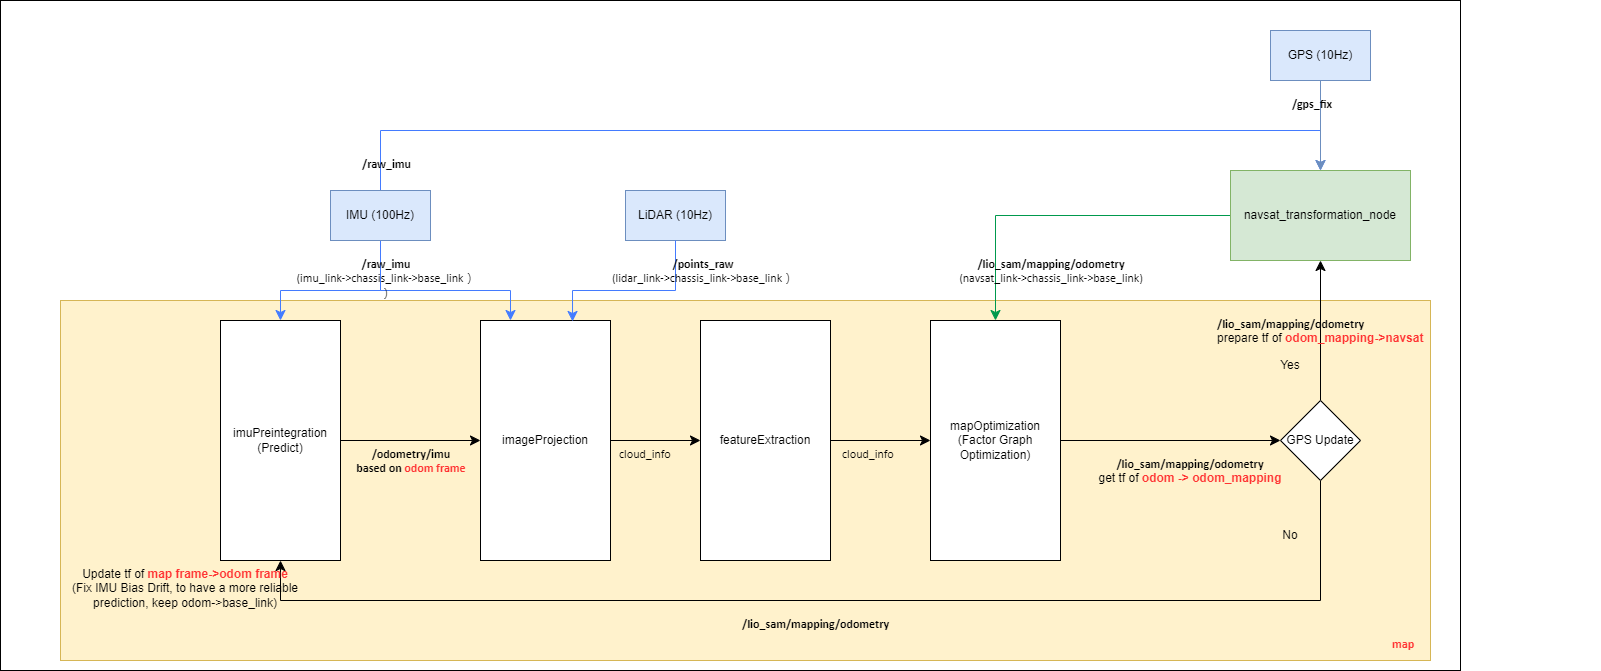

The diagram above was exported from draw.io. Its source (the exported page's mxGraphModel, read from the mxfile embedded in the PNG):
<mxGraphModel dx="1636" dy="417" grid="1" gridSize="10" guides="1" tooltips="1" connect="1" arrows="1" fold="1" page="1" pageScale="1" pageWidth="850" pageHeight="1100" math="0" shadow="0">
  <root>
    <mxCell id="0" />
    <mxCell id="1" parent="0" />
    <mxCell id="1hSv2NZhWf-eyB2kpPEt-1" parent="1" style="rounded=0;whiteSpace=wrap;html=1;" value="" vertex="1">
      <mxGeometry height="670" width="1460" x="-720" y="70" as="geometry" />
    </mxCell>
    <mxCell id="yRLiGW4b6YlLHJRNzxwA-56" parent="1" style="rounded=0;whiteSpace=wrap;html=1;labelPosition=center;verticalLabelPosition=middle;align=center;verticalAlign=middle;fillColor=#fff2cc;strokeColor=#d6b656;" value="" vertex="1">
      <mxGeometry height="360" width="1370" x="-660" y="370" as="geometry" />
    </mxCell>
    <mxCell id="yRLiGW4b6YlLHJRNzxwA-3" parent="1" style="rounded=0;whiteSpace=wrap;html=1;" value="&lt;div&gt;imuPreintegration&lt;/div&gt;&lt;div&gt;(Predict)&lt;/div&gt;" vertex="1">
      <mxGeometry height="240" width="120" x="-500" y="390" as="geometry" />
    </mxCell>
    <mxCell id="yRLiGW4b6YlLHJRNzxwA-9" edge="1" parent="1" source="yRLiGW4b6YlLHJRNzxwA-5" style="edgeStyle=none;curved=1;rounded=0;orthogonalLoop=1;jettySize=auto;html=1;exitX=1;exitY=0.5;exitDx=0;exitDy=0;entryX=0;entryY=0.5;entryDx=0;entryDy=0;fontSize=12;startSize=8;endSize=8;" target="yRLiGW4b6YlLHJRNzxwA-6">
      <mxGeometry relative="1" as="geometry" />
    </mxCell>
    <mxCell id="yRLiGW4b6YlLHJRNzxwA-5" parent="1" style="rounded=0;whiteSpace=wrap;html=1;" value="imageProjection" vertex="1">
      <mxGeometry height="240" width="130" x="-240" y="390" as="geometry" />
    </mxCell>
    <mxCell id="yRLiGW4b6YlLHJRNzxwA-10" edge="1" parent="1" source="yRLiGW4b6YlLHJRNzxwA-6" style="edgeStyle=none;curved=1;rounded=0;orthogonalLoop=1;jettySize=auto;html=1;exitX=1;exitY=0.5;exitDx=0;exitDy=0;entryX=0;entryY=0.5;entryDx=0;entryDy=0;fontSize=12;startSize=8;endSize=8;" target="yRLiGW4b6YlLHJRNzxwA-7">
      <mxGeometry relative="1" as="geometry" />
    </mxCell>
    <mxCell id="yRLiGW4b6YlLHJRNzxwA-6" parent="1" style="rounded=0;whiteSpace=wrap;html=1;" value="featureExtraction" vertex="1">
      <mxGeometry height="240" width="130" x="-20" y="390" as="geometry" />
    </mxCell>
    <mxCell id="yRLiGW4b6YlLHJRNzxwA-26" edge="1" parent="1" source="yRLiGW4b6YlLHJRNzxwA-27" style="edgeStyle=orthogonalEdgeStyle;rounded=0;orthogonalLoop=1;jettySize=auto;html=1;exitX=0.5;exitY=1;exitDx=0;exitDy=0;entryX=0.5;entryY=1;entryDx=0;entryDy=0;fontSize=12;startSize=8;endSize=8;" target="yRLiGW4b6YlLHJRNzxwA-3">
      <mxGeometry relative="1" as="geometry">
        <Array as="points">
          <mxPoint x="600" y="670" />
          <mxPoint x="-440" y="670" />
        </Array>
      </mxGeometry>
    </mxCell>
    <mxCell id="yRLiGW4b6YlLHJRNzxwA-28" edge="1" parent="1" source="yRLiGW4b6YlLHJRNzxwA-7" style="edgeStyle=none;curved=1;rounded=0;orthogonalLoop=1;jettySize=auto;html=1;fontSize=12;startSize=8;endSize=8;" target="yRLiGW4b6YlLHJRNzxwA-27" value="">
      <mxGeometry relative="1" as="geometry" />
    </mxCell>
    <mxCell id="yRLiGW4b6YlLHJRNzxwA-7" parent="1" style="rounded=0;whiteSpace=wrap;html=1;" value="mapOptimization&lt;br&gt;(Factor Graph Optimization)" vertex="1">
      <mxGeometry height="240" width="130" x="210" y="390" as="geometry" />
    </mxCell>
    <mxCell id="yRLiGW4b6YlLHJRNzxwA-8" edge="1" parent="1" source="yRLiGW4b6YlLHJRNzxwA-3" style="endArrow=classic;html=1;rounded=0;fontSize=12;startSize=8;endSize=8;curved=1;exitX=1;exitY=0.5;exitDx=0;exitDy=0;entryX=0;entryY=0.5;entryDx=0;entryDy=0;" target="yRLiGW4b6YlLHJRNzxwA-5" value="">
      <mxGeometry height="50" relative="1" width="50" as="geometry">
        <mxPoint x="-220" y="530" as="sourcePoint" />
        <mxPoint x="-170" y="480" as="targetPoint" />
      </mxGeometry>
    </mxCell>
    <mxCell id="yRLiGW4b6YlLHJRNzxwA-13" edge="1" parent="1" source="yRLiGW4b6YlLHJRNzxwA-11" style="edgeStyle=orthogonalEdgeStyle;rounded=0;orthogonalLoop=1;jettySize=auto;html=1;exitX=0.5;exitY=1;exitDx=0;exitDy=0;entryX=0.5;entryY=0;entryDx=0;entryDy=0;fontSize=12;startSize=8;endSize=8;strokeColor=light-dark(#437BFF,#EDEDED);" target="yRLiGW4b6YlLHJRNzxwA-3">
      <mxGeometry relative="1" as="geometry">
        <Array as="points">
          <mxPoint x="-340" y="360" />
          <mxPoint x="-440" y="360" />
        </Array>
      </mxGeometry>
    </mxCell>
    <mxCell id="yRLiGW4b6YlLHJRNzxwA-14" edge="1" parent="1" source="yRLiGW4b6YlLHJRNzxwA-11" style="edgeStyle=orthogonalEdgeStyle;rounded=0;orthogonalLoop=1;jettySize=auto;html=1;exitX=0.5;exitY=1;exitDx=0;exitDy=0;fontSize=12;startSize=8;endSize=8;strokeColor=light-dark(#437BFF,#EDEDED);">
      <mxGeometry relative="1" as="geometry">
        <Array as="points">
          <mxPoint x="-340" y="360" />
          <mxPoint x="-210" y="360" />
        </Array>
        <mxPoint x="-210" y="390" as="targetPoint" />
      </mxGeometry>
    </mxCell>
    <mxCell id="yRLiGW4b6YlLHJRNzxwA-46" edge="1" parent="1" source="yRLiGW4b6YlLHJRNzxwA-11" style="edgeStyle=orthogonalEdgeStyle;rounded=0;orthogonalLoop=1;jettySize=auto;html=1;exitX=0.5;exitY=0;exitDx=0;exitDy=0;entryX=0.5;entryY=0;entryDx=0;entryDy=0;fontSize=12;startSize=8;endSize=8;strokeColor=#437BFF;" target="yRLiGW4b6YlLHJRNzxwA-33">
      <mxGeometry relative="1" as="geometry">
        <Array as="points">
          <mxPoint x="-340" y="200" />
          <mxPoint x="600" y="200" />
        </Array>
      </mxGeometry>
    </mxCell>
    <mxCell id="yRLiGW4b6YlLHJRNzxwA-11" parent="1" style="rounded=0;whiteSpace=wrap;html=1;fillColor=#dae8fc;strokeColor=#6c8ebf;" value="IMU (100Hz)" vertex="1">
      <mxGeometry height="50" width="100" x="-390" y="260" as="geometry" />
    </mxCell>
    <mxCell id="yRLiGW4b6YlLHJRNzxwA-15" parent="1" style="rounded=0;whiteSpace=wrap;html=1;fillColor=#dae8fc;strokeColor=#6c8ebf;" value="LiDAR (10Hz)" vertex="1">
      <mxGeometry height="50" width="100" x="-95" y="260" as="geometry" />
    </mxCell>
    <mxCell id="yRLiGW4b6YlLHJRNzxwA-19" parent="1" style="text;whiteSpace=wrap;html=1;align=center;" value="&lt;b data-path-to-node=&quot;11,0,0&quot; data-index-in-node=&quot;0&quot;&gt;&lt;code data-path-to-node=&quot;11,0,0&quot; data-index-in-node=&quot;0&quot;&gt;/odometry/imu&lt;br&gt;based on &lt;span style=&quot;color: rgb(255, 51, 51);&quot;&gt;odom frame&lt;/span&gt;&lt;br&gt;&lt;br&gt;&lt;/code&gt;&lt;/b&gt;" vertex="1">
      <mxGeometry height="40" width="150" x="-384" y="510" as="geometry" />
    </mxCell>
    <mxCell id="yRLiGW4b6YlLHJRNzxwA-20" edge="1" parent="1" source="yRLiGW4b6YlLHJRNzxwA-15" style="edgeStyle=orthogonalEdgeStyle;rounded=0;orthogonalLoop=1;jettySize=auto;html=1;exitX=0.5;exitY=1;exitDx=0;exitDy=0;entryX=0.708;entryY=0.004;entryDx=0;entryDy=0;entryPerimeter=0;fontSize=12;startSize=8;endSize=8;fillColor=#fff2cc;strokeColor=light-dark(#437BFF,#EDEDED);" target="yRLiGW4b6YlLHJRNzxwA-5">
      <mxGeometry relative="1" as="geometry">
        <Array as="points">
          <mxPoint x="-45" y="360" />
          <mxPoint x="-148" y="360" />
        </Array>
      </mxGeometry>
    </mxCell>
    <mxCell id="yRLiGW4b6YlLHJRNzxwA-21" parent="1" style="text;whiteSpace=wrap;html=1;align=center;" value="&lt;div&gt;&lt;code&gt;&lt;b&gt;/raw_imu&lt;/b&gt;&lt;/code&gt;&lt;/div&gt;&lt;div&gt;&lt;code&gt;(imu_link-&amp;gt;chassis_link-&amp;gt;base_link&lt;/code&gt;）&lt;/div&gt;）" vertex="1">
      <mxGeometry height="40" width="312" x="-490" y="320" as="geometry" />
    </mxCell>
    <mxCell id="yRLiGW4b6YlLHJRNzxwA-22" parent="1" style="text;whiteSpace=wrap;html=1;align=center;" value="&lt;div&gt;&lt;code&gt;&lt;b&gt;/points_raw&lt;/b&gt;&lt;/code&gt;&lt;/div&gt;&lt;div&gt;&lt;code&gt;(lidar_link-&amp;gt;chassis_link-&amp;gt;base_link）&lt;/code&gt;&lt;/div&gt;" vertex="1">
      <mxGeometry height="40" width="330" x="-182" y="320" as="geometry" />
    </mxCell>
    <mxCell id="yRLiGW4b6YlLHJRNzxwA-23" parent="1" style="text;whiteSpace=wrap;html=1;fontStyle=0" value="&lt;span&gt;&lt;code&gt;cloud_info&lt;/code&gt;&lt;/span&gt;" vertex="1">
      <mxGeometry height="40" width="130" x="-103" y="510" as="geometry" />
    </mxCell>
    <mxCell id="yRLiGW4b6YlLHJRNzxwA-24" parent="1" style="text;whiteSpace=wrap;html=1;fontStyle=0" value="&lt;span&gt;&lt;code&gt;cloud_info&lt;/code&gt;&lt;/span&gt;" vertex="1">
      <mxGeometry height="40" width="130" x="120" y="510" as="geometry" />
    </mxCell>
    <mxCell id="yRLiGW4b6YlLHJRNzxwA-41" edge="1" parent="1" source="yRLiGW4b6YlLHJRNzxwA-27" style="edgeStyle=none;curved=1;rounded=0;orthogonalLoop=1;jettySize=auto;html=1;exitX=0.5;exitY=0;exitDx=0;exitDy=0;entryX=0.5;entryY=1;entryDx=0;entryDy=0;fontSize=12;startSize=8;endSize=8;" target="yRLiGW4b6YlLHJRNzxwA-33">
      <mxGeometry relative="1" as="geometry" />
    </mxCell>
    <mxCell id="yRLiGW4b6YlLHJRNzxwA-27" parent="1" style="rhombus;whiteSpace=wrap;html=1;rounded=0;" value="GPS Update" vertex="1">
      <mxGeometry height="80" width="80" x="560" y="470" as="geometry" />
    </mxCell>
    <mxCell id="yRLiGW4b6YlLHJRNzxwA-29" parent="1" style="text;html=1;whiteSpace=wrap;strokeColor=none;fillColor=none;align=center;verticalAlign=middle;rounded=0;" value="Yes" vertex="1">
      <mxGeometry height="30" width="60" x="540" y="420" as="geometry" />
    </mxCell>
    <mxCell id="yRLiGW4b6YlLHJRNzxwA-30" parent="1" style="text;html=1;whiteSpace=wrap;strokeColor=none;fillColor=none;align=center;verticalAlign=middle;rounded=0;" value="No" vertex="1">
      <mxGeometry height="30" width="60" x="540" y="590" as="geometry" />
    </mxCell>
    <mxCell id="yRLiGW4b6YlLHJRNzxwA-48" edge="1" parent="1" source="yRLiGW4b6YlLHJRNzxwA-32" style="edgeStyle=orthogonalEdgeStyle;rounded=0;orthogonalLoop=1;jettySize=auto;html=1;exitX=0.5;exitY=1;exitDx=0;exitDy=0;entryX=0.5;entryY=0;entryDx=0;entryDy=0;fontSize=12;startSize=8;endSize=8;fillColor=#dae8fc;strokeColor=#6c8ebf;" target="yRLiGW4b6YlLHJRNzxwA-33">
      <mxGeometry relative="1" as="geometry">
        <Array as="points">
          <mxPoint x="600" y="170" />
          <mxPoint x="600" y="170" />
        </Array>
      </mxGeometry>
    </mxCell>
    <mxCell id="yRLiGW4b6YlLHJRNzxwA-32" parent="1" style="rounded=0;whiteSpace=wrap;html=1;fillColor=#dae8fc;strokeColor=#6c8ebf;" value="GPS (10Hz)" vertex="1">
      <mxGeometry height="50" width="100" x="550" y="100" as="geometry" />
    </mxCell>
    <mxCell id="yRLiGW4b6YlLHJRNzxwA-49" edge="1" parent="1" source="yRLiGW4b6YlLHJRNzxwA-33" style="edgeStyle=orthogonalEdgeStyle;rounded=0;orthogonalLoop=1;jettySize=auto;html=1;exitX=0;exitY=0.5;exitDx=0;exitDy=0;entryX=0.5;entryY=0;entryDx=0;entryDy=0;fontSize=12;startSize=8;endSize=8;strokeColor=#00994D;" target="yRLiGW4b6YlLHJRNzxwA-7">
      <mxGeometry relative="1" as="geometry" />
    </mxCell>
    <mxCell id="yRLiGW4b6YlLHJRNzxwA-33" parent="1" style="rounded=0;whiteSpace=wrap;html=1;fillColor=#d5e8d4;strokeColor=#82b366;" value="navsat_transformation_node" vertex="1">
      <mxGeometry height="90" width="180" x="510" y="240" as="geometry" />
    </mxCell>
    <mxCell id="yRLiGW4b6YlLHJRNzxwA-35" parent="1" style="text;whiteSpace=wrap;html=1;align=center;" value="&lt;b data-path-to-node=&quot;11,0,0&quot; data-index-in-node=&quot;0&quot;&gt;&lt;code data-path-to-node=&quot;11,0,0&quot; data-index-in-node=&quot;0&quot;&gt;/lio_sam/mapping/odometry&lt;/code&gt;&lt;/b&gt;&lt;br&gt;&lt;div&gt;get tf of &lt;b&gt;&lt;span style=&quot;color: rgb(255, 51, 51);&quot;&gt;odom -&amp;gt; odom_mapping&lt;/span&gt;&lt;/b&gt;&lt;/div&gt;" vertex="1">
      <mxGeometry height="40" width="260" x="340" y="520" as="geometry" />
    </mxCell>
    <mxCell id="yRLiGW4b6YlLHJRNzxwA-36" parent="1" style="text;whiteSpace=wrap;html=1;" value="&lt;b data-path-to-node=&quot;11,0,0&quot; data-index-in-node=&quot;0&quot;&gt;&lt;code data-path-to-node=&quot;11,0,0&quot; data-index-in-node=&quot;0&quot;&gt;/lio_sam/mapping/odometry&lt;br&gt;&lt;/code&gt;&lt;/b&gt;prepare tf of &lt;b&gt;&lt;span style=&quot;color: rgb(255, 51, 51);&quot;&gt;odom_mapping-&amp;gt;navsat&lt;/span&gt;&lt;/b&gt;" vertex="1">
      <mxGeometry height="40" width="240" x="495" y="380" as="geometry" />
    </mxCell>
    <mxCell id="yRLiGW4b6YlLHJRNzxwA-39" parent="1" style="text;whiteSpace=wrap;html=1;align=center;" value="&lt;div&gt;&lt;code&gt;&lt;b&gt;/lio_sam/mapping/odometry&lt;/b&gt;&lt;/code&gt;&lt;/div&gt;&lt;div&gt;&lt;code&gt;(navsat_link-&amp;gt;chassis_link-&amp;gt;base_link&lt;/code&gt;&lt;code&gt;)&lt;/code&gt;&lt;/div&gt;" vertex="1">
      <mxGeometry height="40" width="322" x="170" y="320" as="geometry" />
    </mxCell>
    <mxCell id="yRLiGW4b6YlLHJRNzxwA-50" parent="1" style="text;whiteSpace=wrap;html=1;" value="&lt;code&gt;&lt;b&gt;/gps_fix&lt;/b&gt;&lt;/code&gt;" vertex="1">
      <mxGeometry height="40" width="90" x="570" y="160" as="geometry" />
    </mxCell>
    <mxCell id="yRLiGW4b6YlLHJRNzxwA-51" parent="1" style="text;whiteSpace=wrap;html=1;align=center;" value="&lt;div&gt;&lt;code&gt;&lt;b&gt;/raw_imu&lt;/b&gt;&lt;/code&gt;&lt;/div&gt;" vertex="1">
      <mxGeometry height="40" width="121" x="-394.5" y="220" as="geometry" />
    </mxCell>
    <mxCell id="yRLiGW4b6YlLHJRNzxwA-54" parent="1" style="text;whiteSpace=wrap;html=1;" value="&lt;b data-path-to-node=&quot;11,0,0&quot; data-index-in-node=&quot;0&quot;&gt;&lt;code data-path-to-node=&quot;11,0,0&quot; data-index-in-node=&quot;0&quot;&gt;/lio_sam/mapping/odometry&lt;/code&gt;&lt;/b&gt;" vertex="1">
      <mxGeometry height="40" width="240" x="20" y="680" as="geometry" />
    </mxCell>
    <mxCell id="yRLiGW4b6YlLHJRNzxwA-55" parent="1" style="text;whiteSpace=wrap;html=1;align=center;" value="Update tf of &lt;span style=&quot;color: rgb(255, 51, 51);&quot;&gt;&lt;b&gt;map frame-&amp;gt;odom frame&lt;/b&gt;&lt;/span&gt;&lt;br&gt;(Fix IMU Bias Drift, to have a more reliable prediction, keep odom-&amp;gt;base_link)" vertex="1">
      <mxGeometry height="50" width="230" x="-650" y="630" as="geometry" />
    </mxCell>
    <mxCell id="yRLiGW4b6YlLHJRNzxwA-57" parent="1" style="text;whiteSpace=wrap;html=1;fontColor=#FF3333;" value="&lt;b&gt;&lt;code&gt;map&lt;/code&gt;&lt;/b&gt;" vertex="1">
      <mxGeometry height="40" width="210" x="670" y="700" as="geometry" />
    </mxCell>
  </root>
</mxGraphModel>